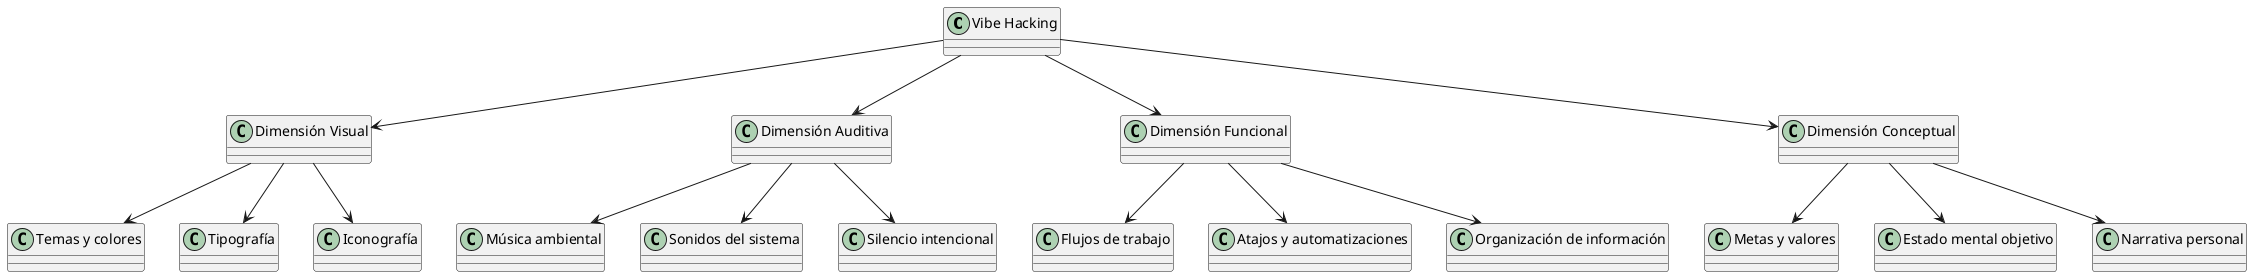

The diagram above was rendered by PlantUML. Its source (embedded in the PNG):
@startuml
!define RECTANGLE class

RECTANGLE "Vibe Hacking" as A

RECTANGLE "Dimensión Visual" as B
RECTANGLE "Dimensión Auditiva" as C
RECTANGLE "Dimensión Funcional" as D
RECTANGLE "Dimensión Conceptual" as E

RECTANGLE "Temas y colores" as B1
RECTANGLE "Tipografía" as B2
RECTANGLE "Iconografía" as B3

RECTANGLE "Música ambiental" as C1
RECTANGLE "Sonidos del sistema" as C2
RECTANGLE "Silencio intencional" as C3

RECTANGLE "Flujos de trabajo" as D1
RECTANGLE "Atajos y automatizaciones" as D2
RECTANGLE "Organización de información" as D3

RECTANGLE "Metas y valores" as E1
RECTANGLE "Estado mental objetivo" as E2
RECTANGLE "Narrativa personal" as E3

A --> B
A --> C
A --> D
A --> E

B --> B1
B --> B2
B --> B3

C --> C1
C --> C2
C --> C3

D --> D1
D --> D2
D --> D3

E --> E1
E --> E2
E --> E3
@enduml